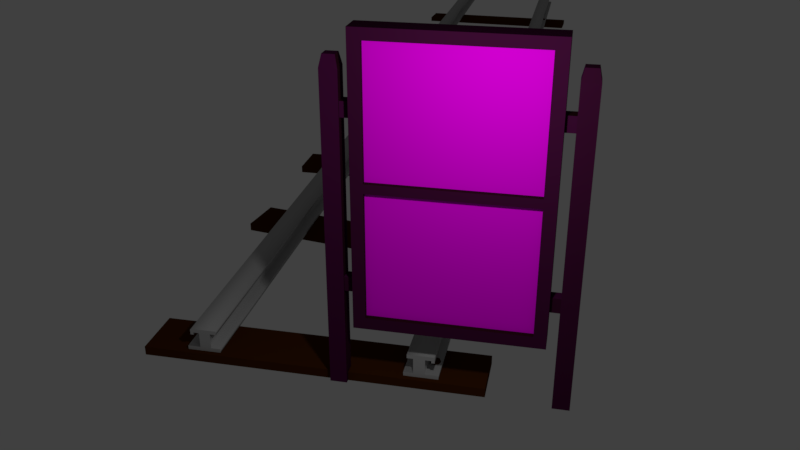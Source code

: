 # Source: Obstacle_right_wooden.blend  (saved by Blender 2.79.0; exported with 4.5.12 LTS)
import bpy
from mathutils import Matrix  # noqa: F401  (used for matrix-valued properties, if any)

bpy.ops.wm.read_factory_settings(use_empty=True)
scene = bpy.context.scene
scene.name = 'Scene'

# ---- collections
col_collection_1 = bpy.data.collections.new('Collection 1'); scene.collection.children.link(col_collection_1)

# ---- images (referenced by path relative to the original .blend; pixels are not part of the script)
import os
ASSET_DIR = os.environ.get("B2B_ASSET_DIR", "")  # directory of the original .blend (textures are referenced by path, not embedded)
HERE = os.path.dirname(os.path.abspath(__file__))  # packed textures are extracted next to this script under _unpacked/

def load_image(name, relpath, width, height, colorspace="sRGB"):
    """Load a texture the original file referenced (path relative to the .blend, or extracted next to this script)."""
    p = next((c for c in (os.path.join(HERE, relpath), os.path.join(ASSET_DIR, relpath)) if relpath and os.path.exists(c)), "")
    if p:
        img = bpy.data.images.load(p, check_existing=True)
        img.name = name
    else:  # same state as the original file: an image datablock whose file is absent (Cycles renders it pink)
        img = bpy.data.images.new(name, width, height)
        img.source = "FILE"
        img.filepath = "//" + (relpath or name)
    img.colorspace_settings.name = colorspace
    return img
img_beams_woodtexture_jpg_001 = load_image('beams_woodTexture.jpg.001', 'Wood/beams_woodTexture.jpg', 1024, 1024, 'sRGB')
img_beams_grungemap_jpg_001 = load_image('beams_grungeMap.jpg.001', 'Wood/beams_grungeMap.jpg', 1024, 1024, 'Non-Color')
img_beams_woodnormalmap_jpg_001 = load_image('beams_woodNormalMap.jpg.001', 'Wood/beams_woodNormalMap.jpg', 1024, 1024, 'Non-Color')
img_curva_a_sinistra_jpg = load_image('curva a sinistra.jpg', 'curva a sinistra.jpg', 1024, 1024, 'sRGB')

# ---- materials (node trees are filled in below, after node groups)
mat_woodbeams_001 = bpy.data.materials.new('WoodBeams.001')
mat_woodbeams_001.alpha_threshold = 0.0
mat_woodbeams_001.roughness = 0.5
mat_info = bpy.data.materials.new('Info')
mat_info.alpha_threshold = 0.0
mat_info.roughness = 0.5
mat_iron = bpy.data.materials.new('Iron')
mat_iron.alpha_threshold = 0.0
mat_iron.diffuse_color = (0.4109, 0.4109, 0.4109, 1.0)
mat_iron.roughness = 0.5
mat_iron.specular_intensity = 1.0
mat_wood = bpy.data.materials.new('Wood')
mat_wood.alpha_threshold = 0.0
mat_wood.diffuse_color = (0.0578, 0.01583, 0.001809, 1.0)
mat_wood.roughness = 0.5
mat_wood.specular_intensity = 0.1978

# ---- material node trees
mat_woodbeams_001.use_nodes = True; mat_woodbeams_001.node_tree.nodes.clear()
_N = mat_woodbeams_001.node_tree.nodes; _L = mat_woodbeams_001.node_tree.links
n0 = _N.new('ShaderNodeBsdfPrincipled'); n0.name = 'Principled BSDF'; n0.location = (-5, 378)
n0.width = 150
n0.subsurface_method = 'BURLEY'
n0.inputs[2].default_value = 1.0
n0.inputs[3].default_value = 1.45
n0.inputs[9].default_value = (1.0, 1.0, 1.0)
n0.inputs[13].default_value = 0.3
n1 = _N.new('ShaderNodeNormalMap'); n1.name = 'Normal Map'; n1.location = (-234, -66)
n1.inputs[0].default_value = 0.5
n2 = _N.new('ShaderNodeValToRGB'); n2.name = 'ColorRamp'; n2.location = (-221, 774)
while len(n2.color_ramp.elements) > 1: n2.color_ramp.elements.remove(n2.color_ramp.elements[-1])
n2.color_ramp.elements[0].position = 0.0; n2.color_ramp.elements[0].color = (0.0, 0.0, 0.0, 1.0)
_e = n2.color_ramp.elements.new(1.0); _e.color = (1.0, 1.0, 1.0, 1.0)
n3 = _N.new('ShaderNodeOutputMaterial'); n3.name = 'Material Output.001'; n3.location = (856, 574)
n4 = _N.new('ShaderNodeMixShader'); n4.name = 'Mix Shader'; n4.location = (371, 606)
n5 = _N.new('ShaderNodeMixShader'); n5.name = 'Mix Shader.001'; n5.location = (636, 600)
n5.inputs[0].default_value = 0.8618
n6 = _N.new('ShaderNodeBsdfDiffuse'); n6.name = 'Diffuse BSDF'; n6.location = (450, 397)
n6.inputs[0].default_value = (0.02604, 0.006264, 0.004575, 1.0)
n7 = _N.new('ShaderNodeTexImage'); n7.name = 'Image Texture'; n7.location = (-519, 404)
n7.width = 136
n7.image = img_beams_woodtexture_jpg_001
n8 = _N.new('ShaderNodeTexImage'); n8.name = 'Image Texture.002'; n8.location = (-523, 742)
n8.width = 142
n8.image = img_beams_grungemap_jpg_001
n9 = _N.new('ShaderNodeTexImage'); n9.name = 'Image Texture.001'; n9.location = (-526, -44)
n9.width = 138
n9.image = img_beams_woodnormalmap_jpg_001
_L.new(n7.outputs[0], n0.inputs[0])
_L.new(n1.outputs[0], n0.inputs[5])
_L.new(n9.outputs[0], n1.inputs[1])
_L.new(n0.outputs[0], n4.inputs[2])
_L.new(n4.outputs[0], n5.inputs[1])
_L.new(n2.outputs[0], n4.inputs[0])
_L.new(n8.outputs[0], n2.inputs[0])
_L.new(n5.outputs[0], n3.inputs[0])
_L.new(n6.outputs[0], n5.inputs[2])
n3.is_active_output = True
mat_info.use_nodes = True; mat_info.node_tree.nodes.clear()
_N = mat_info.node_tree.nodes; _L = mat_info.node_tree.links
n0 = _N.new('ShaderNodeOutputMaterial'); n0.name = 'Material Output'; n0.location = (300, 300)
n1 = _N.new('ShaderNodeBsdfDiffuse'); n1.name = 'Diffuse BSDF'; n1.location = (10, 300)
n2 = _N.new('ShaderNodeTexImage'); n2.name = 'Image Texture'; n2.location = (-180, 300)
n2.width = 140
n2.image = img_curva_a_sinistra_jpg
_L.new(n1.outputs[0], n0.inputs[0])
_L.new(n2.outputs[0], n1.inputs[0])
n0.is_active_output = True

# ---- world
world_world = bpy.data.worlds.new('World'); scene.world = world_world
world_world.color = (0.05088, 0.05088, 0.05088)
world_world.use_sun_shadow = False
world_world.sun_shadow_jitter_overblur = 0.0
world_world.cycles.sampling_method = 'MANUAL'

# ---- cameras
cam_camera = bpy.data.cameras.new('Camera')
cam_camera.clip_end = 100.0
cam_camera.lens = 35.0
cam_camera.sensor_width = 32.0
cam_camera.sensor_height = 18.0
cam_camera.ortho_scale = 7.314
cam_camera.dof.focus_distance = 0.0

# ---- lights
light_lamp = bpy.data.lights.new('Lamp', 'POINT')
light_lamp.transmission_factor = 0.0
light_lamp.cutoff_distance = 30.0
light_lamp.energy = 100.0
light_lamp.shadow_buffer_clip_start = 1.001
light_lamp.shadow_soft_size = 0.1
light_lamp.shadow_maximum_resolution = 0.006
light_lamp.use_absolute_resolution = True

# ---- meshes
me_cube = bpy.data.meshes.new('Cube')
me_cube.from_pydata([(-1.0, -1.0, -1.419), (-1.0, -1.0, 0.53), (-1.0, 1.0, -1.419), (-1.0, 1.0, 0.53), (1.315, -1.0, -1.419), (1.315, -1.0, 0.53), (1.315, 1.0, -1.419), (1.315, 1.0, 0.53), (-0.8482, 1.0, -1.419), (-0.8482, 1.0, 0.53), (-0.8482, -1.0, -1.419), (-0.8482, -1.0, 0.53), (1.16, 1.0, 0.53), (1.16, -1.0, -1.419), (1.16, 1.0, -1.419), (1.16, -1.0, 0.53), (-1.0, -1.0, 0.4553), (-1.0, 1.0, 0.4553), (1.315, 1.0, 0.4553), (1.315, -1.0, 0.4553), (-0.8482, -1.0, 0.4553), (-0.8482, 1.0, 0.4553), (1.16, -1.0, 0.4553), (1.16, 1.0, 0.4553), (-1.0, 1.0, -1.337), (1.315, 1.0, -1.337), (1.315, -1.0, -1.337), (-0.8482, -1.0, -1.337), (-0.8482, 1.0, -1.337), (1.16, -1.0, -1.337), (1.16, 1.0, -1.337), (-1.0, -1.0, -1.337), (-1.0, -1.554, 0.4553), (-1.0, -1.554, 0.53), (1.315, -1.554, -1.337), (1.315, -1.554, -1.419), (1.16, -1.554, -1.419), (-0.8482, -1.554, 0.53), (-1.0, -1.554, -1.419), (-0.8482, -1.554, -1.419), (1.16, -1.554, 0.53), (-0.8482, -1.554, -1.337), (1.315, -1.554, 0.53), (1.16, -1.554, -1.337), (-1.0, -1.554, -1.337), (1.315, -1.554, 0.4553), (-0.8482, -1.554, 0.4553), (1.16, -1.554, 0.4553), (-1.0, -1.0, -0.4728), (-1.0, -1.0, -0.4091), (-1.0, 1.0, -0.4091), (-1.0, 1.0, -0.4728), (1.315, 1.0, -0.4091), (1.315, 1.0, -0.4728), (1.315, -1.0, -0.4091), (1.315, -1.0, -0.4728), (-0.8482, -1.0, -0.4091), (-0.8482, -1.0, -0.4728), (-0.8482, 1.0, -0.4091), (-0.8482, 1.0, -0.4728), (1.16, -1.0, -0.4091), (1.16, -1.0, -0.4728), (1.16, 1.0, -0.4091), (1.16, 1.0, -0.4728), (-1.0, -1.554, -0.4728), (-1.0, -1.554, -0.4091), (1.315, -1.554, -0.4091), (1.315, -1.554, -0.4728), (-0.8482, -1.554, -0.4091), (-0.8482, -1.554, -0.4728), (1.16, -1.554, -0.4091), (1.16, -1.554, -0.4728), (0.4904, -1.0, 0.4553), (-0.1789, -1.0, 0.4553), (-0.8482, -1.0, 0.1672), (-0.8482, -1.0, -0.1209), (1.16, -1.0, 0.1672), (1.16, -1.0, -0.1209), (0.4904, -1.0, -0.4091), (-0.1789, -1.0, -0.4091)], [], [(16, 1, 3, 17), (23, 12, 7, 18), (18, 7, 5, 19), (19, 5, 42, 45), (14, 6, 4, 13), (9, 3, 1, 11), (12, 9, 11, 15), (2, 8, 10, 0), (1, 16, 32, 33), (17, 3, 9, 21), (5, 15, 40, 42), (7, 12, 15, 5), (8, 14, 13, 10), (21, 9, 12, 23), (58, 21, 23, 62), (15, 11, 37, 40), (50, 17, 21, 58), (0, 10, 39, 38), (52, 18, 19, 54), (62, 23, 18, 52), (49, 16, 17, 50), (0, 31, 24, 2), (14, 30, 25, 6), (6, 25, 26, 4), (31, 0, 38, 44), (10, 13, 36, 39), (2, 24, 28, 8), (48, 31, 44, 64), (8, 28, 30, 14), (46, 37, 33, 32), (47, 40, 37, 46), (45, 42, 40, 47), (66, 45, 47, 70), (68, 46, 32, 65), (39, 41, 44, 38), (36, 43, 41, 39), (35, 34, 43, 36), (4, 26, 34, 35), (54, 19, 45, 66), (20, 73, 72, 22, 47, 46), (13, 4, 35, 36), (56, 75, 74, 20, 46, 68), (11, 1, 33, 37), (29, 27, 41, 43), (61, 29, 43, 71), (22, 76, 77, 60, 70, 47), (60, 61, 71, 70), (27, 57, 69, 41), (57, 56, 68, 69), (26, 55, 67, 34), (55, 54, 66, 67), (41, 69, 64, 44), (69, 68, 65, 64), (34, 67, 71, 43), (67, 66, 70, 71), (16, 49, 65, 32), (49, 48, 64, 65), (31, 48, 51, 24), (48, 49, 50, 51), (30, 63, 53, 25), (63, 62, 52, 53), (25, 53, 55, 26), (53, 52, 54, 55), (29, 61, 57, 27), (24, 51, 59, 28), (51, 50, 58, 59), (28, 59, 63, 30), (59, 58, 62, 63), (71, 70, 68, 69), (57, 61, 71, 69), (60, 78, 79, 56, 68, 70), (73, 20, 74, 75, 56, 79, 78, 60, 77, 76, 22, 72)])
me_cube.polygons.foreach_set('material_index', [0, 0, 0, 0, 0, 0, 0, 0, 0, 0, 0, 0, 0, 0, 0, 0, 0, 0, 0, 0, 0, 0, 0, 0, 0, 0, 0, 0, 0, 0, 0, 0, 0, 0, 0, 0, 0, 0, 0, 0, 0, 0, 0, 0, 0, 0, 0, 0, 0, 0, 0, 0, 0, 0, 0, 0, 0, 0, 0, 0, 0, 0, 0, 1, 0, 0, 0, 0, 0, 0, 0, 1])
_uv = me_cube.uv_layers.new(name='UVMap')
_uv.uv.foreach_set('vector', [-4.334, 1.601, -4.445, 1.601, -4.445, -0.3937, -4.334, -0.3937, 1.443, -0.2386, 1.333, -0.2386, 1.333, -0.3937, 1.443, -0.3937, -1.445, 2.153, -1.556, 2.153, -1.556, 0.1585, -1.445, 0.1585, -1.445, 0.1585, -1.556, 0.1585, -1.556, -0.3937, -1.445, -0.3937, 2.189, -2.94, 2.42, -2.94, 2.42, -0.946, 2.189, -0.946, -4.22, -0.3937, -4.445, -0.3937, -4.445, -2.388, -4.22, -2.388, -1.243, -0.3937, -4.22, -0.3937, -4.22, -2.388, -1.243, -2.388, -1.013, -2.94, -0.7877, -2.94, -0.7877, -0.946, -1.013, -0.946, -4.445, 1.601, -4.334, 1.601, -4.334, 2.153, -4.445, 2.153, 1.443, 1.915, 1.333, 1.915, 1.333, 1.764, 1.443, 1.764, -1.013, -2.388, -1.243, -2.388, -1.243, -2.94, -1.013, -2.94, -1.013, -0.3937, -1.243, -0.3937, -1.243, -2.388, -1.013, -2.388, -0.7877, -2.94, 2.189, -2.94, 2.189, -0.946, -0.7877, -0.946, 1.443, 1.764, 1.333, 1.764, 1.333, -0.2386, 1.443, -0.2386, 2.725, 1.764, 1.443, 1.764, 1.443, -0.2386, 2.725, -0.2386, -1.243, -2.388, -4.22, -2.388, -4.22, -2.94, -1.243, -2.94, 2.725, 1.915, 1.443, 1.915, 1.443, 1.764, 2.725, 1.764, -1.013, -0.946, -0.7877, -0.946, -0.7877, -0.3937, -1.013, -0.3937, -0.1641, 2.153, -1.445, 2.153, -1.445, 0.1585, -0.1641, 0.1585, 2.725, -0.2386, 1.443, -0.2386, 1.443, -0.3937, 2.725, -0.3937, -3.053, 1.601, -4.334, 1.601, -4.334, -0.3937, -3.053, -0.3937, -1.556, 1.601, -1.677, 1.601, -1.677, -0.3937, -1.556, -0.3937, 4.221, -0.2386, 4.1, -0.2386, 4.1, -0.3937, 4.221, -0.3937, 1.333, 2.153, 1.212, 2.153, 1.212, 0.1585, 1.333, 0.1585, -1.677, 1.601, -1.556, 1.601, -1.556, 2.153, -1.677, 2.153, -0.7877, -0.946, 2.189, -0.946, 2.189, -0.3937, -0.7877, -0.3937, 4.221, 1.915, 4.1, 1.915, 4.1, 1.764, 4.221, 1.764, -2.958, 1.601, -1.677, 1.601, -1.677, 2.153, -2.958, 2.153, 4.221, 1.764, 4.1, 1.764, 4.1, -0.2386, 4.221, -0.2386, 2.53, -2.789, 2.42, -2.789, 2.42, -2.94, 2.53, -2.94, 2.53, -0.7867, 2.42, -0.7867, 2.42, -2.789, 2.53, -2.789, 2.53, -0.6316, 2.42, -0.6316, 2.42, -0.7867, 2.53, -0.7867, 3.812, -0.6316, 2.53, -0.6316, 2.53, -0.7867, 3.812, -0.7867, 3.812, -2.789, 2.53, -2.789, 2.53, -2.94, 3.812, -2.94, 5.308, -2.789, 5.187, -2.789, 5.187, -2.94, 5.308, -2.94, 5.308, -0.7867, 5.187, -0.7867, 5.187, -2.789, 5.308, -2.789, 5.308, -0.6316, 5.187, -0.6316, 5.187, -0.7867, 5.308, -0.7867, 1.333, 0.1585, 1.212, 0.1585, 1.212, -0.3937, 1.333, -0.3937, -0.1641, 0.1585, -1.445, 0.1585, -1.445, -0.3937, -0.1641, -0.3937, 2.975, 1.915, 2.975, 2.582, 2.975, 3.25, 2.975, 3.917, 2.154, 3.917, 2.154, 1.915, 2.189, -0.946, 2.42, -0.946, 2.42, -0.3937, 2.189, -0.3937, 2.975, 2.777, 2.975, 2.49, 2.975, 2.202, 2.975, 1.915, 3.795, 1.915, 3.795, 2.777, -4.22, -2.388, -4.445, -2.388, -4.445, -2.94, -4.22, -2.94, 2.154, 1.915, 2.154, 3.917, 1.333, 3.917, 1.333, 1.915, -3.624, 3.078, -3.624, 3.94, -4.445, 3.94, -4.445, 3.078, -3.624, 2.153, -3.624, 2.44, -3.624, 2.728, -3.624, 3.015, -4.445, 3.015, -4.445, 2.153, -3.624, 3.015, -3.624, 3.078, -4.445, 3.078, -4.445, 3.015, 2.975, 3.702, 2.975, 2.84, 3.795, 2.84, 3.795, 3.702, 2.975, 2.84, 2.975, 2.777, 3.795, 2.777, 3.795, 2.84, 1.212, 0.1585, -0.06966, 0.1585, -0.06966, -0.3937, 1.212, -0.3937, -0.06966, 0.1585, -0.1641, 0.1585, -0.1641, -0.3937, -0.06966, -0.3937, 5.187, -2.789, 3.906, -2.789, 3.906, -2.94, 5.187, -2.94, 3.906, -2.789, 3.812, -2.789, 3.812, -2.94, 3.906, -2.94, 5.187, -0.6316, 3.906, -0.6316, 3.906, -0.7867, 5.187, -0.7867, 3.906, -0.6316, 3.812, -0.6316, 3.812, -0.7867, 3.906, -0.7867, -4.334, 1.601, -3.053, 1.601, -3.053, 2.153, -4.334, 2.153, -3.053, 1.601, -2.958, 1.601, -2.958, 2.153, -3.053, 2.153, -1.677, 1.601, -2.958, 1.601, -2.958, -0.3937, -1.677, -0.3937, -2.958, 1.601, -3.053, 1.601, -3.053, -0.3937, -2.958, -0.3937, 4.1, -0.2386, 2.819, -0.2386, 2.819, -0.3937, 4.1, -0.3937, 2.819, -0.2386, 2.725, -0.2386, 2.725, -0.3937, 2.819, -0.3937, 1.212, 2.153, -0.06966, 2.153, -0.06966, 0.1585, 1.212, 0.1585, -0.06966, 2.153, -0.1641, 2.153, -0.1641, 0.1585, -0.06966, 0.1585, 0.9999, 7.06e-05, 0.9999, 0.9986, 7.06e-05, 0.9986, 7.071e-05, 7.06e-05, 4.1, 1.915, 2.819, 1.915, 2.819, 1.764, 4.1, 1.764, 2.819, 1.915, 2.725, 1.915, 2.725, 1.764, 2.819, 1.764, 4.1, 1.764, 2.819, 1.764, 2.819, -0.2386, 4.1, -0.2386, 2.819, 1.764, 2.725, 1.764, 2.725, -0.2386, 2.819, -0.2386, 3.906, -0.7867, 3.812, -0.7867, 3.812, -2.789, 3.906, -2.789, 4.221, 1.609, 4.221, -0.3937, 5.042, -0.3937, 5.042, 1.609, 5.042, 1.609, 5.042, 2.276, 5.042, 2.943, 5.042, 3.611, 4.221, 3.611, 4.221, 1.609, 0.3334, 0.0001412, 0.0001412, 0.0001412, 0.0001412, 0.333, 0.0001412, 0.6658, 0.0001412, 0.9986, 0.3334, 0.9986, 0.6666, 0.9986, 0.9999, 0.9986, 0.9999, 0.6658, 0.9999, 0.333, 0.9999, 0.0001413, 0.6666, 0.0001413])
me_cube.materials.append(mat_woodbeams_001)
me_cube.materials.append(mat_info)
me_cube.use_remesh_preserve_volume = False
me_cube.use_remesh_preserve_attributes = False
me_cube.use_mirror_vertex_groups = False
me_cube.update()
me_cylinder_001 = bpy.data.meshes.new('Cylinder.001')
me_cylinder_001.from_pydata([(3.695, 0.8621, -0.4918), (3.695, 0.8621, 2.755), (1.971, -0.8621, -0.4918), (1.971, -0.8621, 2.755), (1.971, 0.8621, -0.4918), (1.971, 0.8621, 2.755), (3.695, -0.8621, -0.4918), (3.695, -0.8621, 2.755), (3.437, 0.6035, 2.875), (2.23, 0.6035, 2.875), (3.437, -0.6035, 2.875), (2.23, -0.6035, 2.875), (-18.6, 0.8621, -0.4918), (-18.6, 0.8621, 2.755), (-20.33, -0.8621, -0.4918), (-20.33, -0.8621, 2.755), (-20.33, 0.8621, -0.4918), (-20.33, 0.8621, 2.755), (-18.6, -0.8621, -0.4918), (-18.6, -0.8621, 2.755), (-18.86, 0.6035, 2.875), (-20.07, 0.6035, 2.875), (-18.86, -0.6035, 2.875), (-20.07, -0.6035, 2.875)], [], [(6, 7, 3, 2), (2, 3, 5, 4), (7, 1, 8, 10), (4, 5, 1, 0), (0, 6, 2, 4), (0, 1, 7, 6), (8, 9, 11, 10), (1, 5, 9, 8), (5, 3, 11, 9), (3, 7, 10, 11), (18, 19, 15, 14), (14, 15, 17, 16), (19, 13, 20, 22), (16, 17, 13, 12), (12, 18, 14, 16), (12, 13, 19, 18), (20, 21, 23, 22), (13, 17, 21, 20), (17, 15, 23, 21), (15, 19, 22, 23)])
_uv = me_cylinder_001.uv_layers.new(name='UVMap')
_uv.uv.foreach_set('vector', [-0.001116, -0.004324, 0.874, -0.00416, 0.8738, 0.2474, -0.001276, 0.2472, -0.001276, 0.2472, 0.8738, 0.2474, 0.8736, 0.4989, -0.001436, 0.4987, 4.066e-05, 4.066e-05, 1.0, 4.08e-05, 0.85, 0.1654, 0.15, 0.1654, -0.001436, 0.4987, 0.8736, 0.4989, 0.8735, 0.7504, -0.001596, 0.7502, 0.3333, 0.5, 0.6667, 0.5, 0.6667, 0.7655, 0.3333, 0.7655, -0.001596, 0.7502, 0.8735, 0.7504, 0.8733, 1.002, -0.001757, 1.002, 0.8499, 0.9948, 0.1521, 0.9948, 0.1521, 0.1631, 0.8499, 0.1631, 4.077e-05, 4.078e-05, 1.0, 4.058e-05, 0.85, 0.1654, 0.15, 0.1654, 4.068e-05, 4.077e-05, 1.0, 4.056e-05, 0.85, 0.1654, 0.15, 0.1654, 4.066e-05, 4.073e-05, 1.0, 4.066e-05, 0.85, 0.1654, 0.15, 0.1654, -0.001116, -0.004324, 0.874, -0.00416, 0.8738, 0.2474, -0.001276, 0.2472, -0.001276, 0.2472, 0.8738, 0.2474, 0.8736, 0.4989, -0.001436, 0.4987, 4.066e-05, 4.066e-05, 1.0, 4.08e-05, 0.85, 0.1654, 0.15, 0.1654, -0.001436, 0.4987, 0.8736, 0.4989, 0.8735, 0.7504, -0.001596, 0.7502, 0.3333, 0.5, 0.6667, 0.5, 0.6667, 0.7655, 0.3333, 0.7655, -0.001596, 0.7502, 0.8735, 0.7504, 0.8733, 1.002, -0.001757, 1.002, 0.8499, 0.9948, 0.1521, 0.9948, 0.1521, 0.1631, 0.8499, 0.1631, 4.077e-05, 4.078e-05, 1.0, 4.058e-05, 0.85, 0.1654, 0.15, 0.1654, 4.068e-05, 4.077e-05, 1.0, 4.056e-05, 0.85, 0.1654, 0.15, 0.1654, 4.066e-05, 4.073e-05, 1.0, 4.066e-05, 0.85, 0.1654, 0.15, 0.1654])
me_cylinder_001.materials.append(mat_woodbeams_001)
me_cylinder_001.use_remesh_preserve_volume = False
me_cylinder_001.use_remesh_preserve_attributes = False
me_cylinder_001.use_mirror_vertex_groups = False
me_cylinder_001.update()
me_cylinder_004 = bpy.data.meshes.new('Cylinder.004')
me_cylinder_004.from_pydata([(8.462, 0.6918, 12.43), (8.47, 0.6646, 14.43), (8.447, -1.032, 12.4), (8.455, -1.059, 14.4), (7.097, -1.027, 12.41), (7.105, -1.055, 14.41), (7.112, 0.6657, 12.44), (7.12, 0.6385, 14.44)], [], [(0, 1, 3, 2), (2, 3, 5, 4), (4, 5, 7, 6), (3, 1, 7, 5), (6, 7, 1, 0), (0, 2, 4, 6)])
_uv = me_cylinder_004.uv_layers.new(name='UVMap')
_uv.uv.foreach_set('vector', [0.3905, 2.498e-08, 0.3905, 0.2096, 0.3333, 0.2096, 0.3333, 2.498e-08, 0.2525, 0.0, 0.2525, 0.2096, 0.1953, 0.2096, 0.1953, 0.0, 0.9191, 0.6128, 0.9191, 0.8223, 0.8619, 0.8223, 0.8619, 0.6128, 0.3905, 0.4599, 0.3333, 0.5968, 0.1953, 0.5401, 0.2525, 0.4032, 0.8619, 0.4032, 0.8619, 0.1936, 0.9191, 0.1936, 0.9191, 0.4032, 0.05719, 0.5968, 0.0, 0.4599, 0.1381, 0.4032, 0.1953, 0.5401])
me_cylinder_004.materials.append(mat_woodbeams_001)
me_cylinder_004.use_remesh_preserve_volume = False
me_cylinder_004.use_remesh_preserve_attributes = False
me_cylinder_004.use_mirror_vertex_groups = False
me_cylinder_004.update()
me_cunurbspath_001 = bpy.data.meshes.new('CUNurbsPath.001')
me_cunurbspath_001.from_pydata([(-4.006, 1.084, -0.06021), (-4.006, 0.9824, -0.06021), (-4.006, 0.9824, -0.1061), (-4.006, 1.344, -0.1061), (-4.006, 1.344, -0.06021), (-4.006, 1.206, -0.06021), (-4.006, 1.206, 0.1086), (-4.006, 1.268, 0.1086), (-4.006, 1.268, 0.08208), (-4.006, 1.303, 0.08208), (-4.006, 1.303, 0.1402), (-4.006, 1.292, 0.1512), (-4.006, 1.018, 0.1512), (-4.006, 1.018, 0.1086), (-4.006, 1.084, 0.1086), (-4.006, -1.084, -0.06021), (-4.006, -0.9824, -0.06021), (-4.006, -0.9824, -0.1061), (-4.006, -1.344, -0.1061), (-4.006, -1.344, -0.06021), (-4.006, -1.206, -0.06021), (-4.006, -1.206, 0.1086), (-4.006, -1.268, 0.1086), (-4.006, -1.268, 0.08208), (-4.006, -1.303, 0.08208), (-4.006, -1.303, 0.1402), (-4.006, -1.292, 0.1512), (-4.006, -1.018, 0.1512), (-4.006, -1.018, 0.1086), (-4.006, -1.084, 0.1086), (-0.0057, -1.084, -0.06021), (-0.0057, -0.9824, -0.06021), (-0.0057, -0.9824, -0.1061), (-0.0057, -1.344, -0.1061), (-0.0057, -1.344, -0.06021), (-0.0057, -1.206, -0.06021), (-0.0057, -1.206, 0.1086), (-0.0057, -1.268, 0.1086), (-0.0057, -1.268, 0.08208), (-0.0057, -1.303, 0.08208), (-0.0057, -1.303, 0.1402), (-0.0057, -1.292, 0.1512), (-0.0057, -1.018, 0.1512), (-0.0057, -1.018, 0.1086), (-0.0057, -1.084, 0.1086), (-0.0057, 1.084, -0.06021), (-0.0057, 0.9824, -0.06021), (-0.0057, 0.9824, -0.1061), (-0.0057, 1.344, -0.1061), (-0.0057, 1.344, -0.06021), (-0.0057, 1.206, -0.06021), (-0.0057, 1.206, 0.1086), (-0.0057, 1.268, 0.1086), (-0.0057, 1.268, 0.08208), (-0.0057, 1.303, 0.08208), (-0.0057, 1.303, 0.1402), (-0.0057, 1.292, 0.1512), (-0.0057, 1.018, 0.1512), (-0.0057, 1.018, 0.1086), (-0.0057, 1.084, 0.1086), (-0.0057, -1.084, -0.06021), (-0.0057, -0.9824, -0.06021), (-0.0057, -0.9824, -0.1061), (-0.0057, -1.344, -0.1061), (-0.0057, -1.344, -0.06021), (-0.0057, -1.206, -0.06021), (-0.0057, -1.206, 0.1086), (-0.0057, -1.268, 0.1086), (-0.0057, -1.268, 0.08208), (-0.0057, -1.303, 0.08208), (-0.0057, -1.303, 0.1402), (-0.0057, -1.292, 0.1512), (-0.0057, -1.018, 0.1512), (-0.0057, -1.018, 0.1086), (-0.0057, -1.084, 0.1086), (-0.5771, -1.084, -0.06021), (-0.5771, -0.9824, -0.06021), (-0.5771, -0.9824, -0.1061), (-0.5771, -1.344, -0.1061), (-0.5771, -1.344, -0.06021), (-0.5771, -1.206, -0.06021), (-0.5771, -1.206, 0.1086), (-0.5771, -1.268, 0.1086), (-0.5771, -1.268, 0.08208), (-0.5771, -1.303, 0.08208), (-0.5771, -1.303, 0.1402), (-0.5771, -1.292, 0.1512), (-0.5771, -1.018, 0.1512), (-0.5771, -1.018, 0.1086), (-0.5771, -1.084, 0.1086), (-1.149, -1.084, -0.06021), (-1.149, -0.9824, -0.06021), (-1.149, -0.9824, -0.1061), (-1.149, -1.344, -0.1061), (-1.149, -1.344, -0.06021), (-1.149, -1.206, -0.06021), (-1.149, -1.206, 0.1086), (-1.149, -1.268, 0.1086), (-1.149, -1.268, 0.08208), (-1.149, -1.303, 0.08208), (-1.149, -1.303, 0.1402), (-1.149, -1.292, 0.1512), (-1.149, -1.018, 0.1512), (-1.149, -1.018, 0.1086), (-1.149, -1.084, 0.1086), (-1.72, -1.084, -0.06021), (-1.72, -0.9824, -0.06021), (-1.72, -0.9824, -0.1061), (-1.72, -1.344, -0.1061), (-1.72, -1.344, -0.06021), (-1.72, -1.206, -0.06021), (-1.72, -1.206, 0.1086), (-1.72, -1.268, 0.1086), (-1.72, -1.268, 0.08208), (-1.72, -1.303, 0.08208), (-1.72, -1.303, 0.1402), (-1.72, -1.292, 0.1512), (-1.72, -1.018, 0.1512), (-1.72, -1.018, 0.1086), (-1.72, -1.084, 0.1086), (-2.291, -1.084, -0.06021), (-2.291, -0.9824, -0.06021), (-2.291, -0.9824, -0.1061), (-2.291, -1.344, -0.1061), (-2.291, -1.344, -0.06021), (-2.291, -1.206, -0.06021), (-2.291, -1.206, 0.1086), (-2.291, -1.268, 0.1086), (-2.291, -1.268, 0.08208), (-2.291, -1.303, 0.08208), (-2.291, -1.303, 0.1402), (-2.291, -1.292, 0.1512), (-2.291, -1.018, 0.1512), (-2.291, -1.018, 0.1086), (-2.291, -1.084, 0.1086), (-2.863, -1.084, -0.06021), (-2.863, -0.9824, -0.06021), (-2.863, -0.9824, -0.1061), (-2.863, -1.344, -0.1061), (-2.863, -1.344, -0.06021), (-2.863, -1.206, -0.06021), (-2.863, -1.206, 0.1086), (-2.863, -1.268, 0.1086), (-2.863, -1.268, 0.08208), (-2.863, -1.303, 0.08208), (-2.863, -1.303, 0.1402), (-2.863, -1.292, 0.1512), (-2.863, -1.018, 0.1512), (-2.863, -1.018, 0.1086), (-2.863, -1.084, 0.1086), (-3.434, -1.084, -0.06021), (-3.434, -0.9824, -0.06021), (-3.434, -0.9824, -0.1061), (-3.434, -1.344, -0.1061), (-3.434, -1.344, -0.06021), (-3.434, -1.206, -0.06021), (-3.434, -1.206, 0.1086), (-3.434, -1.268, 0.1086), (-3.434, -1.268, 0.08208), (-3.434, -1.303, 0.08208), (-3.434, -1.303, 0.1402), (-3.434, -1.292, 0.1512), (-3.434, -1.018, 0.1512), (-3.434, -1.018, 0.1086), (-3.434, -1.084, 0.1086), (-4.006, -1.084, -0.06021), (-4.006, -0.9824, -0.06021), (-4.006, -0.9824, -0.1061), (-4.006, -1.344, -0.1061), (-4.006, -1.344, -0.06021), (-4.006, -1.206, -0.06021), (-4.006, -1.206, 0.1086), (-4.006, -1.268, 0.1086), (-4.006, -1.268, 0.08208), (-4.006, -1.303, 0.08208), (-4.006, -1.303, 0.1402), (-4.006, -1.292, 0.1512), (-4.006, -1.018, 0.1512), (-4.006, -1.018, 0.1086), (-4.006, -1.084, 0.1086), (-0.0057, 1.084, -0.06021), (-0.0057, 0.9824, -0.06021), (-0.0057, 0.9824, -0.1061), (-0.0057, 1.344, -0.1061), (-0.0057, 1.344, -0.06021), (-0.0057, 1.206, -0.06021), (-0.0057, 1.206, 0.1086), (-0.0057, 1.268, 0.1086), (-0.0057, 1.268, 0.08208), (-0.0057, 1.303, 0.08208), (-0.0057, 1.303, 0.1402), (-0.0057, 1.292, 0.1512), (-0.0057, 1.018, 0.1512), (-0.0057, 1.018, 0.1086), (-0.0057, 1.084, 0.1086), (-0.5771, 1.084, -0.06021), (-0.5771, 0.9824, -0.06021), (-0.5771, 0.9824, -0.1061), (-0.5771, 1.344, -0.1061), (-0.5771, 1.344, -0.06021), (-0.5771, 1.206, -0.06021), (-0.5771, 1.206, 0.1086), (-0.5771, 1.268, 0.1086), (-0.5771, 1.268, 0.08208), (-0.5771, 1.303, 0.08208), (-0.5771, 1.303, 0.1402), (-0.5771, 1.292, 0.1512), (-0.5771, 1.018, 0.1512), (-0.5771, 1.018, 0.1086), (-0.5771, 1.084, 0.1086), (-1.149, 1.084, -0.06021), (-1.149, 0.9824, -0.06021), (-1.149, 0.9824, -0.1061), (-1.149, 1.344, -0.1061), (-1.149, 1.344, -0.06021), (-1.149, 1.206, -0.06021), (-1.149, 1.206, 0.1086), (-1.149, 1.268, 0.1086), (-1.149, 1.268, 0.08208), (-1.149, 1.303, 0.08208), (-1.149, 1.303, 0.1402), (-1.149, 1.292, 0.1512), (-1.149, 1.018, 0.1512), (-1.149, 1.018, 0.1086), (-1.149, 1.084, 0.1086), (-1.72, 1.084, -0.06021), (-1.72, 0.9824, -0.06021), (-1.72, 0.9824, -0.1061), (-1.72, 1.344, -0.1061), (-1.72, 1.344, -0.06021), (-1.72, 1.206, -0.06021), (-1.72, 1.206, 0.1086), (-1.72, 1.268, 0.1086), (-1.72, 1.268, 0.08208), (-1.72, 1.303, 0.08208), (-1.72, 1.303, 0.1402), (-1.72, 1.292, 0.1512), (-1.72, 1.018, 0.1512), (-1.72, 1.018, 0.1086), (-1.72, 1.084, 0.1086), (-2.291, 1.084, -0.06021), (-2.291, 0.9824, -0.06021), (-2.291, 0.9824, -0.1061), (-2.291, 1.344, -0.1061), (-2.291, 1.344, -0.06021), (-2.291, 1.206, -0.06021), (-2.291, 1.206, 0.1086), (-2.291, 1.268, 0.1086), (-2.291, 1.268, 0.08208), (-2.291, 1.303, 0.08208), (-2.291, 1.303, 0.1402), (-2.291, 1.292, 0.1512), (-2.291, 1.018, 0.1512), (-2.291, 1.018, 0.1086), (-2.291, 1.084, 0.1086), (-2.863, 1.084, -0.06021), (-2.863, 0.9824, -0.06021), (-2.863, 0.9824, -0.1061), (-2.863, 1.344, -0.1061), (-2.863, 1.344, -0.06021), (-2.863, 1.206, -0.06021), (-2.863, 1.206, 0.1086), (-2.863, 1.268, 0.1086), (-2.863, 1.268, 0.08208), (-2.863, 1.303, 0.08208), (-2.863, 1.303, 0.1402), (-2.863, 1.292, 0.1512), (-2.863, 1.018, 0.1512), (-2.863, 1.018, 0.1086), (-2.863, 1.084, 0.1086), (-3.434, 1.084, -0.06021), (-3.434, 0.9824, -0.06021), (-3.434, 0.9824, -0.1061), (-3.434, 1.344, -0.1061), (-3.434, 1.344, -0.06021), (-3.434, 1.206, -0.06021), (-3.434, 1.206, 0.1086), (-3.434, 1.268, 0.1086), (-3.434, 1.268, 0.08208), (-3.434, 1.303, 0.08208), (-3.434, 1.303, 0.1402), (-3.434, 1.292, 0.1512), (-3.434, 1.018, 0.1512), (-3.434, 1.018, 0.1086), (-3.434, 1.084, 0.1086), (-4.006, 1.084, -0.06021), (-4.006, 0.9824, -0.06021), (-4.006, 0.9824, -0.1061), (-4.006, 1.344, -0.1061), (-4.006, 1.344, -0.06021), (-4.006, 1.206, -0.06021), (-4.006, 1.206, 0.1086), (-4.006, 1.268, 0.1086), (-4.006, 1.268, 0.08208), (-4.006, 1.303, 0.08208), (-4.006, 1.303, 0.1402), (-4.006, 1.292, 0.1512), (-4.006, 1.018, 0.1512), (-4.006, 1.018, 0.1086), (-4.006, 1.084, 0.1086)], [], [(19, 17, 18), (19, 16, 17), (20, 16, 19), (21, 15, 20), (15, 16, 20), (21, 29, 15), (24, 22, 23), (25, 22, 24), (25, 21, 22), (25, 29, 21), (25, 28, 29), (25, 27, 28), (26, 27, 25), (2, 4, 3), (1, 4, 2), (1, 5, 4), (0, 5, 1), (14, 5, 0), (14, 6, 5), (7, 9, 8), (7, 10, 9), (6, 10, 7), (14, 10, 6), (12, 14, 13), (12, 10, 14), (12, 11, 10), (49, 47, 48), (49, 46, 47), (50, 46, 49), (50, 45, 46), (51, 45, 50), (51, 59, 45), (54, 52, 53), (55, 52, 54), (55, 51, 52), (55, 59, 51), (55, 58, 59), (55, 57, 58), (56, 57, 55), (32, 34, 33), (31, 34, 32), (31, 35, 34), (30, 35, 31), (44, 35, 30), (44, 36, 35), (37, 39, 38), (37, 40, 39), (36, 40, 37), (44, 40, 36), (43, 40, 44), (42, 40, 43), (42, 41, 40), (60, 75, 89, 74), (61, 76, 75, 60), (62, 77, 76, 61), (63, 78, 77, 62), (64, 79, 78, 63), (65, 80, 79, 64), (66, 81, 80, 65), (67, 82, 81, 66), (68, 83, 82, 67), (69, 84, 83, 68), (70, 85, 84, 69), (71, 86, 85, 70), (72, 87, 86, 71), (73, 88, 87, 72), (74, 89, 88, 73), (75, 90, 104, 89), (76, 91, 90, 75), (77, 92, 91, 76), (78, 93, 92, 77), (79, 94, 93, 78), (80, 95, 94, 79), (81, 96, 95, 80), (82, 97, 96, 81), (83, 98, 97, 82), (84, 99, 98, 83), (85, 100, 99, 84), (86, 101, 100, 85), (87, 102, 101, 86), (88, 103, 102, 87), (89, 104, 103, 88), (90, 105, 119, 104), (91, 106, 105, 90), (92, 107, 106, 91), (93, 108, 107, 92), (94, 109, 108, 93), (95, 110, 109, 94), (96, 111, 110, 95), (97, 112, 111, 96), (98, 113, 112, 97), (99, 114, 113, 98), (100, 115, 114, 99), (101, 116, 115, 100), (102, 117, 116, 101), (103, 118, 117, 102), (104, 119, 118, 103), (105, 120, 134, 119), (106, 121, 120, 105), (107, 122, 121, 106), (108, 123, 122, 107), (109, 124, 123, 108), (110, 125, 124, 109), (111, 126, 125, 110), (112, 127, 126, 111), (113, 128, 127, 112), (114, 129, 128, 113), (115, 130, 129, 114), (116, 131, 130, 115), (117, 132, 131, 116), (118, 133, 132, 117), (119, 134, 133, 118), (120, 135, 149, 134), (121, 136, 135, 120), (122, 137, 136, 121), (123, 138, 137, 122), (124, 139, 138, 123), (125, 140, 139, 124), (126, 141, 140, 125), (127, 142, 141, 126), (128, 143, 142, 127), (129, 144, 143, 128), (130, 145, 144, 129), (131, 146, 145, 130), (132, 147, 146, 131), (133, 148, 147, 132), (134, 149, 148, 133), (135, 150, 164, 149), (136, 151, 150, 135), (137, 152, 151, 136), (138, 153, 152, 137), (139, 154, 153, 138), (140, 155, 154, 139), (141, 156, 155, 140), (142, 157, 156, 141), (143, 158, 157, 142), (144, 159, 158, 143), (145, 160, 159, 144), (146, 161, 160, 145), (147, 162, 161, 146), (148, 163, 162, 147), (149, 164, 163, 148), (150, 165, 179, 164), (151, 166, 165, 150), (152, 167, 166, 151), (153, 168, 167, 152), (154, 169, 168, 153), (155, 170, 169, 154), (156, 171, 170, 155), (157, 172, 171, 156), (158, 173, 172, 157), (159, 174, 173, 158), (160, 175, 174, 159), (161, 176, 175, 160), (162, 177, 176, 161), (163, 178, 177, 162), (164, 179, 178, 163), (180, 195, 209, 194), (181, 196, 195, 180), (182, 197, 196, 181), (183, 198, 197, 182), (184, 199, 198, 183), (185, 200, 199, 184), (186, 201, 200, 185), (187, 202, 201, 186), (188, 203, 202, 187), (189, 204, 203, 188), (190, 205, 204, 189), (191, 206, 205, 190), (192, 207, 206, 191), (193, 208, 207, 192), (194, 209, 208, 193), (195, 210, 224, 209), (196, 211, 210, 195), (197, 212, 211, 196), (198, 213, 212, 197), (199, 214, 213, 198), (200, 215, 214, 199), (201, 216, 215, 200), (202, 217, 216, 201), (203, 218, 217, 202), (204, 219, 218, 203), (205, 220, 219, 204), (206, 221, 220, 205), (207, 222, 221, 206), (208, 223, 222, 207), (209, 224, 223, 208), (210, 225, 239, 224), (211, 226, 225, 210), (212, 227, 226, 211), (213, 228, 227, 212), (214, 229, 228, 213), (215, 230, 229, 214), (216, 231, 230, 215), (217, 232, 231, 216), (218, 233, 232, 217), (219, 234, 233, 218), (220, 235, 234, 219), (221, 236, 235, 220), (222, 237, 236, 221), (223, 238, 237, 222), (224, 239, 238, 223), (225, 240, 254, 239), (226, 241, 240, 225), (227, 242, 241, 226), (228, 243, 242, 227), (229, 244, 243, 228), (230, 245, 244, 229), (231, 246, 245, 230), (232, 247, 246, 231), (233, 248, 247, 232), (234, 249, 248, 233), (235, 250, 249, 234), (236, 251, 250, 235), (237, 252, 251, 236), (238, 253, 252, 237), (239, 254, 253, 238), (240, 255, 269, 254), (241, 256, 255, 240), (242, 257, 256, 241), (243, 258, 257, 242), (244, 259, 258, 243), (245, 260, 259, 244), (246, 261, 260, 245), (247, 262, 261, 246), (248, 263, 262, 247), (249, 264, 263, 248), (250, 265, 264, 249), (251, 266, 265, 250), (252, 267, 266, 251), (253, 268, 267, 252), (254, 269, 268, 253), (255, 270, 284, 269), (256, 271, 270, 255), (257, 272, 271, 256), (258, 273, 272, 257), (259, 274, 273, 258), (260, 275, 274, 259), (261, 276, 275, 260), (262, 277, 276, 261), (263, 278, 277, 262), (264, 279, 278, 263), (265, 280, 279, 264), (266, 281, 280, 265), (267, 282, 281, 266), (268, 283, 282, 267), (269, 284, 283, 268), (270, 285, 299, 284), (271, 286, 285, 270), (272, 287, 286, 271), (273, 288, 287, 272), (274, 289, 288, 273), (275, 290, 289, 274), (276, 291, 290, 275), (277, 292, 291, 276), (278, 293, 292, 277), (279, 294, 293, 278), (280, 295, 294, 279), (281, 296, 295, 280), (282, 297, 296, 281), (283, 298, 297, 282), (284, 299, 298, 283)])
me_cunurbspath_001.polygons.foreach_set('use_smooth', [0, 0, 0, 0, 0, 0, 0, 0, 0, 0, 0, 0, 0, 0, 0, 0, 0, 0, 0, 0, 0, 0, 0, 0, 0, 0, 0, 0, 0, 0, 0, 0, 0, 0, 0, 0, 0, 0, 0, 0, 0, 0, 0, 0, 0, 0, 0, 0, 0, 0, 0, 0, 1, 1, 1, 1, 1, 1, 1, 1, 1, 1, 1, 1, 1, 1, 1, 1, 1, 1, 1, 1, 1, 1, 1, 1, 1, 1, 1, 1, 1, 1, 1, 1, 1, 1, 1, 1, 1, 1, 1, 1, 1, 1, 1, 1, 1, 1, 1, 1, 1, 1, 1, 1, 1, 1, 1, 1, 1, 1, 1, 1, 1, 1, 1, 1, 1, 1, 1, 1, 1, 1, 1, 1, 1, 1, 1, 1, 1, 1, 1, 1, 1, 1, 1, 1, 1, 1, 1, 1, 1, 1, 1, 1, 1, 1, 1, 1, 1, 1, 1, 1, 1, 1, 1, 1, 1, 1, 1, 1, 1, 1, 1, 1, 1, 1, 1, 1, 1, 1, 1, 1, 1, 1, 1, 1, 1, 1, 1, 1, 1, 1, 1, 1, 1, 1, 1, 1, 1, 1, 1, 1, 1, 1, 1, 1, 1, 1, 1, 1, 1, 1, 1, 1, 1, 1, 1, 1, 1, 1, 1, 1, 1, 1, 1, 1, 1, 1, 1, 1, 1, 1, 1, 1, 1, 1, 1, 1, 1, 1, 1, 1, 1, 1, 1, 1, 1, 1, 1, 1, 1, 1, 1, 1, 1, 1, 1, 1, 1, 1, 1, 1, 1, 1, 1, 1, 1, 1, 1, 1, 1, 1])
me_cunurbspath_001.materials.append(mat_iron)
me_cunurbspath_001.use_remesh_preserve_volume = False
me_cunurbspath_001.use_remesh_preserve_attributes = False
me_cunurbspath_001.use_mirror_vertex_groups = False
me_cunurbspath_001.auto_texspace = False
me_cunurbspath_001.update()
me_cube_002 = bpy.data.meshes.new('Cube.002')
me_cube_002.from_pydata([(-1.98, 0.00258, -1.0), (-1.98, 0.00258, 1.0), (-1.98, 0.6026, -1.0), (-1.98, 0.6026, 1.0), (1.98, 0.00258, -1.0), (1.98, 0.00258, 1.0), (1.98, 0.6026, -1.0), (1.98, 0.6026, 1.0), (1.385, 0.3578, 0.05533), (1.385, 0.3578, 2.276), (1.425, 0.3415, 0.05533), (1.425, 0.3415, 2.276), (1.441, 0.3021, 0.05533), (1.441, 0.3021, 2.276), (1.425, 0.2627, 0.05533), (1.425, 0.2627, 2.276), (1.385, 0.2463, 0.05533), (1.385, 0.2463, 2.276), (1.346, 0.2627, 0.05533), (1.346, 0.2627, 2.276), (1.33, 0.3021, 0.05533), (1.33, 0.3021, 2.276), (1.346, 0.3415, 0.05533), (1.346, 0.3415, 2.276), (-1.385, 0.3578, 0.05533), (-1.385, 0.3578, 2.276), (-1.346, 0.3415, 0.05533), (-1.346, 0.3415, 2.276), (-1.33, 0.3021, 0.05533), (-1.33, 0.3021, 2.276), (-1.346, 0.2627, 0.05533), (-1.346, 0.2627, 2.276), (-1.385, 0.2463, 0.05533), (-1.385, 0.2463, 2.276), (-1.425, 0.2627, 0.05533), (-1.425, 0.2627, 2.276), (-1.441, 0.3021, 0.05533), (-1.441, 0.3021, 2.276), (-1.425, 0.3415, 0.05533), (-1.425, 0.3415, 2.276), (-2.002, 3.178, -1.0), (-2.002, 3.178, 1.0), (-1.909, 3.77, -1.0), (-1.909, 3.77, 1.0), (1.909, 2.559, -1.0), (1.909, 2.559, 1.0), (2.003, 3.152, -1.0), (2.003, 3.152, 1.0), (1.377, 3.003, 0.05533), (1.377, 3.003, 2.276), (1.413, 2.98, 0.05533), (1.413, 2.98, 2.276), (1.423, 2.939, 0.05533), (1.423, 2.939, 2.276), (1.401, 2.903, 0.05533), (1.401, 2.903, 2.276), (1.36, 2.893, 0.05533), (1.36, 2.893, 2.276), (1.323, 2.915, 0.05533), (1.323, 2.915, 2.276), (1.313, 2.956, 0.05533), (1.313, 2.956, 2.276), (1.336, 2.993, 0.05533), (1.336, 2.993, 2.276), (-1.36, 3.436, 0.05533), (-1.36, 3.436, 2.276), (-1.323, 3.413, 0.05533), (-1.323, 3.413, 2.276), (-1.313, 3.372, 0.05533), (-1.313, 3.372, 2.276), (-1.336, 3.335, 0.05533), (-1.336, 3.335, 2.276), (-1.377, 3.325, 0.05533), (-1.377, 3.325, 2.276), (-1.414, 3.348, 0.05533), (-1.414, 3.348, 2.276), (-1.423, 3.389, 0.05533), (-1.423, 3.389, 2.276), (-1.401, 3.426, 0.05533), (-1.401, 3.426, 2.276), (-1.98, 5.426, -1.0), (-1.98, 5.426, 1.0), (-1.98, 6.026, -1.0), (-1.98, 6.026, 1.0), (1.98, 5.426, -1.0), (1.98, 5.426, 1.0), (1.98, 6.026, -1.0), (1.98, 6.026, 1.0), (1.385, 5.781, 0.05533), (1.385, 5.781, 2.276), (1.425, 5.765, 0.05533), (1.425, 5.765, 2.276), (1.441, 5.725, 0.05533), (1.441, 5.725, 2.276), (1.425, 5.686, 0.05533), (1.425, 5.686, 2.276), (1.385, 5.67, 0.05533), (1.385, 5.67, 2.276), (1.346, 5.686, 0.05533), (1.346, 5.686, 2.276), (1.33, 5.725, 0.05533), (1.33, 5.725, 2.276), (1.346, 5.765, 0.05533), (1.346, 5.765, 2.276), (-1.385, 5.781, 0.05533), (-1.385, 5.781, 2.276), (-1.346, 5.765, 0.05533), (-1.346, 5.765, 2.276), (-1.33, 5.725, 0.05533), (-1.33, 5.725, 2.276), (-1.346, 5.686, 0.05533), (-1.346, 5.686, 2.276), (-1.385, 5.67, 0.05533), (-1.385, 5.67, 2.276), (-1.425, 5.686, 0.05533), (-1.425, 5.686, 2.276), (-1.441, 5.725, 0.05533), (-1.441, 5.725, 2.276), (-1.425, 5.765, 0.05533), (-1.425, 5.765, 2.276), (-2.002, 8.761, -1.0), (-2.002, 8.761, 1.0), (-1.902, 9.352, -1.0), (-1.902, 9.352, 1.0), (1.902, 8.097, -1.0), (1.902, 8.097, 1.0), (2.002, 8.688, -1.0), (2.002, 8.688, 1.0), (1.375, 8.547, 0.05533), (1.375, 8.547, 2.276), (1.411, 8.524, 0.05533), (1.411, 8.524, 2.276), (1.421, 8.482, 0.05533), (1.421, 8.482, 2.276), (1.398, 8.446, 0.05533), (1.398, 8.446, 2.276), (1.356, 8.437, 0.05533), (1.356, 8.437, 2.276), (1.32, 8.46, 0.05533), (1.32, 8.46, 2.276), (1.311, 8.501, 0.05533), (1.311, 8.501, 2.276), (1.334, 8.537, 0.05533), (1.334, 8.537, 2.276), (-1.356, 9.011, 0.05533), (-1.356, 9.011, 2.276), (-1.32, 8.989, 0.05533), (-1.32, 8.989, 2.276), (-1.311, 8.947, 0.05533), (-1.311, 8.947, 2.276), (-1.334, 8.911, 0.05533), (-1.334, 8.911, 2.276), (-1.375, 8.901, 0.05533), (-1.375, 8.901, 2.276), (-1.411, 8.924, 0.05533), (-1.411, 8.924, 2.276), (-1.421, 8.966, 0.05533), (-1.421, 8.966, 2.276), (-1.398, 9.002, 0.05533), (-1.398, 9.002, 2.276), (-1.899, 11.12, -1.0), (-1.899, 11.12, 1.0), (-2.002, 11.71, -1.0), (-2.002, 11.71, 1.0), (2.002, 11.79, -1.0), (2.002, 11.79, 1.0), (1.899, 12.39, -1.0), (1.899, 12.39, 1.0), (1.355, 12.04, 0.05533), (1.355, 12.04, 2.276), (1.397, 12.03, 0.05533), (1.397, 12.03, 2.276), (1.42, 12.0, 0.05533), (1.42, 12.0, 2.276), (1.411, 11.96, 0.05533), (1.411, 11.96, 2.276), (1.374, 11.93, 0.05533), (1.374, 11.93, 2.276), (1.333, 11.94, 0.05533), (1.333, 11.94, 2.276), (1.31, 11.98, 0.05533), (1.31, 11.98, 2.276), (1.319, 12.02, 0.05533), (1.319, 12.02, 2.276), (-1.374, 11.57, 0.05533), (-1.374, 11.57, 2.276), (-1.333, 11.56, 0.05533), (-1.333, 11.56, 2.276), (-1.31, 11.52, 0.05533), (-1.31, 11.52, 2.276), (-1.319, 11.48, 0.05533), (-1.319, 11.48, 2.276), (-1.355, 11.46, 0.05533), (-1.355, 11.46, 2.276), (-1.397, 11.47, 0.05533), (-1.397, 11.47, 2.276), (-1.42, 11.5, 0.05533), (-1.42, 11.5, 2.276), (-1.41, 11.54, 0.05533), (-1.41, 11.54, 2.276), (-1.98, 14.31, -1.0), (-1.98, 14.31, 1.0), (-1.98, 14.91, -1.0), (-1.98, 14.91, 1.0), (1.98, 14.31, -1.0), (1.98, 14.31, 1.0), (1.98, 14.91, -1.0), (1.98, 14.91, 1.0), (1.385, 14.67, 0.05533), (1.385, 14.67, 2.276), (1.425, 14.65, 0.05533), (1.425, 14.65, 2.276), (1.441, 14.61, 0.05533), (1.441, 14.61, 2.276), (1.425, 14.57, 0.05533), (1.425, 14.57, 2.276), (1.385, 14.56, 0.05533), (1.385, 14.56, 2.276), (1.346, 14.57, 0.05533), (1.346, 14.57, 2.276), (1.33, 14.61, 0.05533), (1.33, 14.61, 2.276), (1.346, 14.65, 0.05533), (1.346, 14.65, 2.276), (-1.385, 14.67, 0.05533), (-1.385, 14.67, 2.276), (-1.346, 14.65, 0.05533), (-1.346, 14.65, 2.276), (-1.33, 14.61, 0.05533), (-1.33, 14.61, 2.276), (-1.346, 14.57, 0.05533), (-1.346, 14.57, 2.276), (-1.385, 14.56, 0.05533), (-1.385, 14.56, 2.276), (-1.425, 14.57, 0.05533), (-1.425, 14.57, 2.276), (-1.441, 14.61, 0.05533), (-1.441, 14.61, 2.276), (-1.425, 14.65, 0.05533), (-1.425, 14.65, 2.276), (-1.992, 17.27, -1.0), (-1.992, 17.27, 1.0), (-1.963, 17.87, -1.0), (-1.963, 17.87, 1.0), (1.963, 17.08, -1.0), (1.963, 17.08, 1.0), (1.992, 17.68, -1.0), (1.992, 17.68, 1.0), (1.386, 17.46, 0.05533), (1.386, 17.46, 2.276), (1.425, 17.44, 0.05533), (1.425, 17.44, 2.276), (1.439, 17.4, 0.05533), (1.439, 17.4, 2.276), (1.421, 17.36, 0.05533), (1.421, 17.36, 2.276), (1.381, 17.35, 0.05533), (1.381, 17.35, 2.276), (1.342, 17.37, 0.05533), (1.342, 17.37, 2.276), (1.328, 17.41, 0.05533), (1.328, 17.41, 2.276), (1.346, 17.45, 0.05533), (1.346, 17.45, 2.276), (-1.381, 17.6, 0.05533), (-1.381, 17.6, 2.276), (-1.342, 17.58, 0.05533), (-1.342, 17.58, 2.276), (-1.328, 17.54, 0.05533), (-1.328, 17.54, 2.276), (-1.346, 17.5, 0.05533), (-1.346, 17.5, 2.276), (-1.386, 17.49, 0.05533), (-1.386, 17.49, 2.276), (-1.425, 17.51, 0.05533), (-1.425, 17.51, 2.276), (-1.439, 17.55, 0.05533), (-1.439, 17.55, 2.276), (-1.421, 17.58, 0.05533), (-1.421, 17.58, 2.276)], [], [(0, 1, 3, 2), (2, 3, 7, 6), (6, 7, 5, 4), (4, 5, 1, 0), (2, 6, 4, 0), (7, 3, 1, 5), (8, 9, 11, 10), (10, 11, 13, 12), (12, 13, 15, 14), (14, 15, 17, 16), (16, 17, 19, 18), (18, 19, 21, 20), (11, 9, 23, 21, 19, 17, 15, 13), (20, 21, 23, 22), (22, 23, 9, 8), (8, 10, 12, 14, 16, 18, 20, 22), (24, 25, 27, 26), (26, 27, 29, 28), (28, 29, 31, 30), (30, 31, 33, 32), (32, 33, 35, 34), (34, 35, 37, 36), (27, 25, 39, 37, 35, 33, 31, 29), (36, 37, 39, 38), (38, 39, 25, 24), (24, 26, 28, 30, 32, 34, 36, 38), (40, 41, 43, 42), (42, 43, 47, 46), (46, 47, 45, 44), (44, 45, 41, 40), (42, 46, 44, 40), (47, 43, 41, 45), (48, 49, 51, 50), (50, 51, 53, 52), (52, 53, 55, 54), (54, 55, 57, 56), (56, 57, 59, 58), (58, 59, 61, 60), (51, 49, 63, 61, 59, 57, 55, 53), (60, 61, 63, 62), (62, 63, 49, 48), (48, 50, 52, 54, 56, 58, 60, 62), (64, 65, 67, 66), (66, 67, 69, 68), (68, 69, 71, 70), (70, 71, 73, 72), (72, 73, 75, 74), (74, 75, 77, 76), (67, 65, 79, 77, 75, 73, 71, 69), (76, 77, 79, 78), (78, 79, 65, 64), (64, 66, 68, 70, 72, 74, 76, 78), (80, 81, 83, 82), (82, 83, 87, 86), (86, 87, 85, 84), (84, 85, 81, 80), (82, 86, 84, 80), (87, 83, 81, 85), (88, 89, 91, 90), (90, 91, 93, 92), (92, 93, 95, 94), (94, 95, 97, 96), (96, 97, 99, 98), (98, 99, 101, 100), (91, 89, 103, 101, 99, 97, 95, 93), (100, 101, 103, 102), (102, 103, 89, 88), (88, 90, 92, 94, 96, 98, 100, 102), (104, 105, 107, 106), (106, 107, 109, 108), (108, 109, 111, 110), (110, 111, 113, 112), (112, 113, 115, 114), (114, 115, 117, 116), (107, 105, 119, 117, 115, 113, 111, 109), (116, 117, 119, 118), (118, 119, 105, 104), (104, 106, 108, 110, 112, 114, 116, 118), (120, 121, 123, 122), (122, 123, 127, 126), (126, 127, 125, 124), (124, 125, 121, 120), (122, 126, 124, 120), (127, 123, 121, 125), (128, 129, 131, 130), (130, 131, 133, 132), (132, 133, 135, 134), (134, 135, 137, 136), (136, 137, 139, 138), (138, 139, 141, 140), (131, 129, 143, 141, 139, 137, 135, 133), (140, 141, 143, 142), (142, 143, 129, 128), (128, 130, 132, 134, 136, 138, 140, 142), (144, 145, 147, 146), (146, 147, 149, 148), (148, 149, 151, 150), (150, 151, 153, 152), (152, 153, 155, 154), (154, 155, 157, 156), (147, 145, 159, 157, 155, 153, 151, 149), (156, 157, 159, 158), (158, 159, 145, 144), (144, 146, 148, 150, 152, 154, 156, 158), (160, 161, 163, 162), (162, 163, 167, 166), (166, 167, 165, 164), (164, 165, 161, 160), (162, 166, 164, 160), (167, 163, 161, 165), (168, 169, 171, 170), (170, 171, 173, 172), (172, 173, 175, 174), (174, 175, 177, 176), (176, 177, 179, 178), (178, 179, 181, 180), (171, 169, 183, 181, 179, 177, 175, 173), (180, 181, 183, 182), (182, 183, 169, 168), (168, 170, 172, 174, 176, 178, 180, 182), (184, 185, 187, 186), (186, 187, 189, 188), (188, 189, 191, 190), (190, 191, 193, 192), (192, 193, 195, 194), (194, 195, 197, 196), (187, 185, 199, 197, 195, 193, 191, 189), (196, 197, 199, 198), (198, 199, 185, 184), (184, 186, 188, 190, 192, 194, 196, 198), (200, 201, 203, 202), (202, 203, 207, 206), (206, 207, 205, 204), (204, 205, 201, 200), (202, 206, 204, 200), (207, 203, 201, 205), (208, 209, 211, 210), (210, 211, 213, 212), (212, 213, 215, 214), (214, 215, 217, 216), (216, 217, 219, 218), (218, 219, 221, 220), (211, 209, 223, 221, 219, 217, 215, 213), (220, 221, 223, 222), (222, 223, 209, 208), (208, 210, 212, 214, 216, 218, 220, 222), (224, 225, 227, 226), (226, 227, 229, 228), (228, 229, 231, 230), (230, 231, 233, 232), (232, 233, 235, 234), (234, 235, 237, 236), (227, 225, 239, 237, 235, 233, 231, 229), (236, 237, 239, 238), (238, 239, 225, 224), (224, 226, 228, 230, 232, 234, 236, 238), (240, 241, 243, 242), (242, 243, 247, 246), (246, 247, 245, 244), (244, 245, 241, 240), (242, 246, 244, 240), (247, 243, 241, 245), (248, 249, 251, 250), (250, 251, 253, 252), (252, 253, 255, 254), (254, 255, 257, 256), (256, 257, 259, 258), (258, 259, 261, 260), (251, 249, 263, 261, 259, 257, 255, 253), (260, 261, 263, 262), (262, 263, 249, 248), (248, 250, 252, 254, 256, 258, 260, 262), (264, 265, 267, 266), (266, 267, 269, 268), (268, 269, 271, 270), (270, 271, 273, 272), (272, 273, 275, 274), (274, 275, 277, 276), (267, 265, 279, 277, 275, 273, 271, 269), (276, 277, 279, 278), (278, 279, 265, 264), (264, 266, 268, 270, 272, 274, 276, 278)])
me_cube_002.materials.append(mat_wood)
me_cube_002.use_remesh_preserve_volume = False
me_cube_002.use_remesh_preserve_attributes = False
me_cube_002.use_mirror_vertex_groups = False
me_cube_002.update()

# ---- curves / text
cu_rail_section = bpy.data.curves.new('Rail section', 'CURVE')
cu_rail_section.dimensions = '3D'
_sp = cu_rail_section.splines.new('POLY'); _sp.points.add(14)
_sp.points.foreach_set('co', [-1.084, -0.06021, -3.339e-06, 0.0, -0.9824, -0.06021, -3.338e-06, 0.0, -0.9824, -0.1061, -3.33e-06, 0.0, -1.344, -0.1061, -3.33e-06, 0.0, -1.344, -0.06021, -3.338e-06, 0.0, -1.206, -0.06021, -3.338e-06, 0.0, -1.206, 0.1086, -3.338e-06, 0.0, -1.268, 0.1086, -3.338e-06, 0.0, -1.268, 0.08208, -3.339e-06, 0.0, -1.303, 0.08208, -3.339e-06, 0.0, -1.303, 0.1402, -3.346e-06, 0.0, -1.292, 0.1512, -3.345e-06, 0.0, -1.018, 0.1512, -3.345e-06, 0.0, -1.018, 0.1086, -3.343e-06, 0.0, -1.084, 0.1086, -3.343e-06, 0.0])
_sp.order_v = 0
_sp.resolution_v = 0
_sp.use_cyclic_u = True
_sp.use_smooth = False
_sp = cu_rail_section.splines.new('POLY'); _sp.points.add(14)
_sp.points.foreach_set('co', [1.084, -0.06021, -3.339e-06, 0.0, 0.9824, -0.06021, -3.338e-06, 0.0, 0.9824, -0.1061, -3.33e-06, 0.0, 1.344, -0.1061, -3.33e-06, 0.0, 1.344, -0.06021, -3.338e-06, 0.0, 1.206, -0.06021, -3.338e-06, 0.0, 1.206, 0.1086, -3.338e-06, 0.0, 1.268, 0.1086, -3.338e-06, 0.0, 1.268, 0.08208, -3.339e-06, 0.0, 1.303, 0.08208, -3.339e-06, 0.0, 1.303, 0.1402, -3.346e-06, 0.0, 1.292, 0.1512, -3.345e-06, 0.0, 1.018, 0.1512, -3.345e-06, 0.0, 1.018, 0.1086, -3.343e-06, 0.0, 1.084, 0.1086, -3.343e-06, 0.0])
_sp.order_v = 0
_sp.resolution_v = 0
_sp.use_cyclic_u = True
_sp.use_smooth = False
cu_rail_section.use_path_clamp = True
cu_rail_section.bevel_resolution = 0
cu_rail_section.fill_mode = 'HALF'

# ---- objects
ob_panel = bpy.data.objects.new('panel', me_cube)
ob_stakes = bpy.data.objects.new('stakes', me_cylinder_001)
ob_hinges_001 = bpy.data.objects.new('hinges.001', me_cylinder_004)
ob_lamp = bpy.data.objects.new('Lamp', light_lamp)
ob_camera = bpy.data.objects.new('Camera', cam_camera)
ob_rail_section = bpy.data.objects.new('Rail section', cu_rail_section)
ob_rails = bpy.data.objects.new('Rails', me_cunurbspath_001)
ob_woodencrossbars = bpy.data.objects.new('WoodenCrossbars', me_cube_002)

# ---- transforms, parenting, visibility, modifiers, constraints
ob_panel.location = (1.327, 0.0, 2.641)
ob_panel.scale = (0.8015, 0.1, 1.5)
ob_panel.lineart.crease_threshold = 0.0
ob_stakes.location = (2.283, 0.0, 0.2977)
ob_stakes.scale = (0.1, 0.1, 1.0)
ob_stakes.lineart.crease_threshold = 0.0
ob_hinges_001.parent = ob_stakes
ob_hinges_001.matrix_parent_inverse = Matrix(((10.0, 0.0, 0.0, -22.9), (0.0, 10.0, 0.0, -0.0), (0.0, 0.0, 1.0, -0.8179), (0.0, 0.0, 0.0, 1.0)))
ob_hinges_001.location = (1.455, 0.008191, 2.333)
ob_hinges_001.rotation_euler = (-1.344e-07, 1.571, 0.0)
ob_hinges_001.scale = (0.1123, 0.07254, 0.07254)
ob_hinges_001.lineart.crease_threshold = 0.0
_m = ob_hinges_001.modifiers.new('Mirror', 'MIRROR')
_m.use_axis = (True, False, True)
ob_lamp.location = (1.905, -2.148, 3.574)
ob_lamp.rotation_euler = (0.6503, 0.05522, 1.866)
ob_lamp.lock_rotations_4d = False
ob_lamp.empty_display_type = 'ARROWS'
ob_lamp.color = (0.0, 0.0, 0.0, 0.0)
ob_lamp.lineart.crease_threshold = 0.0
ob_camera.location = (2.496, -7.188, 5.017)
ob_camera.rotation_euler = (1.134, 0.0, 0.211)
ob_camera.lock_rotations_4d = False
ob_camera.empty_display_type = 'ARROWS'
ob_camera.color = (0.0, 0.0, 0.0, 0.0)
ob_camera.display_type = 'WIRE'
ob_camera.lineart.crease_threshold = 0.0
ob_rail_section.location = (0.0, -2.067, 0.0)
ob_rail_section.rotation_euler = (1.571, -0.0, 0.0)
ob_rail_section.lineart.crease_threshold = 0.0
ob_rails.location = (0.0, 0.0, 0.0)
ob_rails.rotation_euler = (0.0, -0.0, -1.571)
ob_rails.scale = (5.0, 1.0, 1.0)
ob_rails.lineart.crease_threshold = 0.0
ob_woodencrossbars.parent = ob_rails
ob_woodencrossbars.matrix_parent_inverse = Matrix(((0.0, -0.2, 0.0, -1.994), (1.0, -4.371e-08, 0.0, 5.0), (0.0, 0.0, 1.0, 0.0), (0.0, 0.0, 0.0, 1.0)))
ob_woodencrossbars.location = (-5.0, -10.0, -0.154)
ob_woodencrossbars.scale = (0.9201, 1.0, 0.05)
ob_woodencrossbars.lineart.crease_threshold = 0.0

# ---- collection membership
col_collection_1.objects.link(ob_panel)
col_collection_1.objects.link(ob_stakes)
col_collection_1.objects.link(ob_hinges_001)
col_collection_1.objects.link(ob_lamp)
col_collection_1.objects.link(ob_camera)
col_collection_1.objects.link(ob_rail_section)
col_collection_1.objects.link(ob_rails)
col_collection_1.objects.link(ob_woodencrossbars)

# ---- scene / render settings (as saved in the file)
scene.camera = ob_camera
scene.frame_start = 1; scene.frame_end = 250; scene.frame_set(0)
scene.render.engine = 'CYCLES'
scene.render.resolution_percentage = 50
scene.render.dither_intensity = 0.0
scene.cycles.use_denoising = False
scene.cycles.samples = 128
scene.cycles.sampling_pattern = 'TABULATED_SOBOL'
scene.cycles.use_adaptive_sampling = False
scene.cycles.use_light_tree = False
scene.cycles.blur_glossy = 0.0
scene.cycles.sample_clamp_indirect = 0.0
scene.view_settings.view_transform = 'Standard'
bpy.context.view_layer.update()
